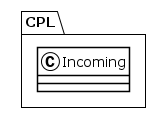

The diagram above was rendered by PlantUML. Its source (embedded in the PNG):
@startuml
!theme plain
package CPL {
class Incoming {
}
}
@enduml